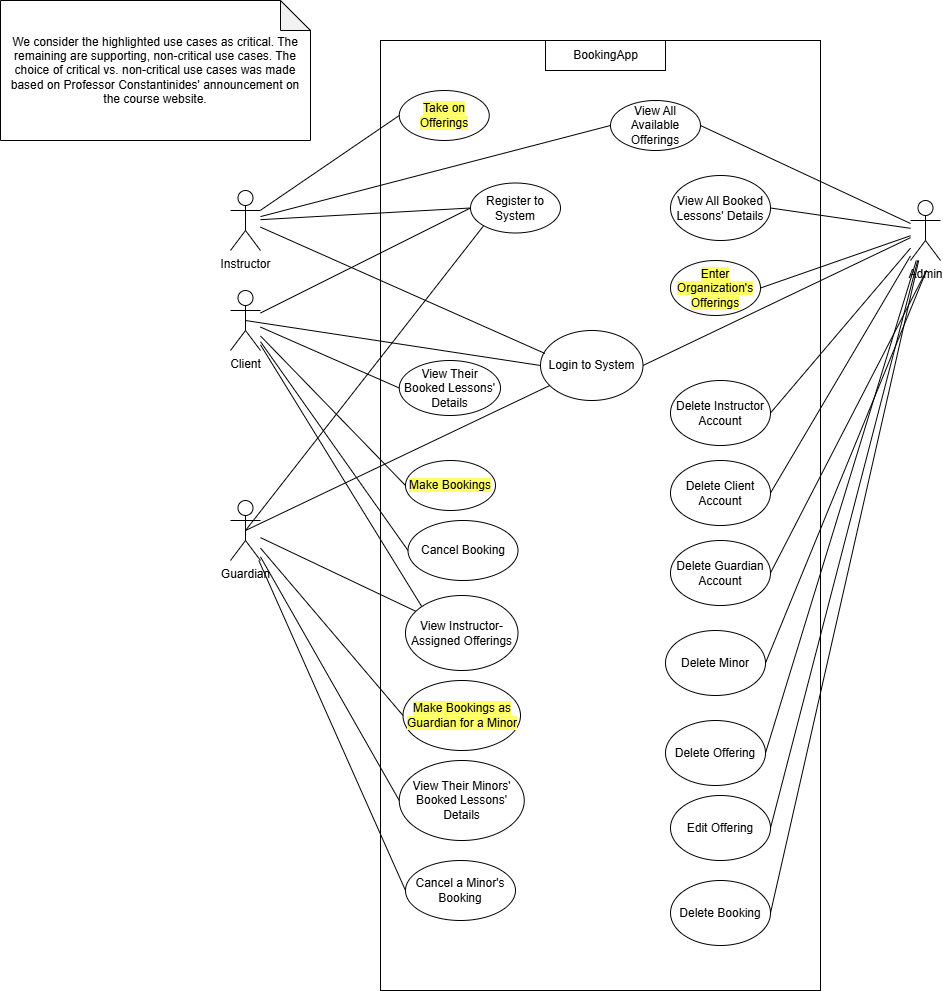

The diagram above was exported from draw.io. Its source (the exported page's mxGraphModel, read from the mxfile embedded in the PNG):
<mxGraphModel dx="1804" dy="558" grid="1" gridSize="10" guides="1" tooltips="1" connect="1" arrows="1" fold="1" page="1" pageScale="1" pageWidth="850" pageHeight="1100" math="0" shadow="0">
  <root>
    <mxCell id="0" />
    <mxCell id="1" parent="0" />
    <mxCell id="NJYt_cSEDjtvAGryxD8u-1" value="" style="rounded=0;whiteSpace=wrap;html=1;" parent="1" vertex="1">
      <mxGeometry x="260" y="70" width="440" height="950" as="geometry" />
    </mxCell>
    <mxCell id="NJYt_cSEDjtvAGryxD8u-3" value="" style="rounded=0;whiteSpace=wrap;html=1;" parent="1" vertex="1">
      <mxGeometry x="425" y="70" width="120" height="30" as="geometry" />
    </mxCell>
    <mxCell id="NJYt_cSEDjtvAGryxD8u-4" value="BookingApp" style="text;html=1;align=center;verticalAlign=middle;whiteSpace=wrap;rounded=0;" parent="1" vertex="1">
      <mxGeometry x="447.5" y="70" width="75" height="30" as="geometry" />
    </mxCell>
    <mxCell id="NJYt_cSEDjtvAGryxD8u-7" style="edgeStyle=orthogonalEdgeStyle;rounded=0;orthogonalLoop=1;jettySize=auto;html=1;exitX=0.5;exitY=1;exitDx=0;exitDy=0;" parent="1" source="NJYt_cSEDjtvAGryxD8u-3" target="NJYt_cSEDjtvAGryxD8u-3" edge="1">
      <mxGeometry relative="1" as="geometry" />
    </mxCell>
    <mxCell id="NJYt_cSEDjtvAGryxD8u-8" value="Instructor" style="shape=umlActor;verticalLabelPosition=bottom;verticalAlign=top;html=1;outlineConnect=0;" parent="1" vertex="1">
      <mxGeometry x="110" y="220" width="30" height="60" as="geometry" />
    </mxCell>
    <mxCell id="NJYt_cSEDjtvAGryxD8u-15" value="Client" style="shape=umlActor;verticalLabelPosition=bottom;verticalAlign=top;html=1;outlineConnect=0;" parent="1" vertex="1">
      <mxGeometry x="110" y="320" width="30" height="60" as="geometry" />
    </mxCell>
    <mxCell id="NJYt_cSEDjtvAGryxD8u-16" value="Admin" style="shape=umlActor;verticalLabelPosition=bottom;verticalAlign=top;html=1;outlineConnect=0;" parent="1" vertex="1">
      <mxGeometry x="790" y="230" width="30" height="60" as="geometry" />
    </mxCell>
    <mxCell id="NJYt_cSEDjtvAGryxD8u-17" value="Register to System" style="ellipse;whiteSpace=wrap;html=1;" parent="1" vertex="1">
      <mxGeometry x="350" y="212.5" width="90" height="50" as="geometry" />
    </mxCell>
    <mxCell id="NJYt_cSEDjtvAGryxD8u-20" value="" style="endArrow=none;html=1;rounded=0;entryX=0;entryY=0.5;entryDx=0;entryDy=0;" parent="1" source="NJYt_cSEDjtvAGryxD8u-8" target="NJYt_cSEDjtvAGryxD8u-17" edge="1">
      <mxGeometry width="50" height="50" relative="1" as="geometry">
        <mxPoint x="390" y="480" as="sourcePoint" />
        <mxPoint x="440" y="430" as="targetPoint" />
      </mxGeometry>
    </mxCell>
    <mxCell id="NJYt_cSEDjtvAGryxD8u-21" value="" style="endArrow=none;html=1;rounded=0;entryX=0;entryY=0.5;entryDx=0;entryDy=0;" parent="1" source="NJYt_cSEDjtvAGryxD8u-15" target="NJYt_cSEDjtvAGryxD8u-17" edge="1">
      <mxGeometry width="50" height="50" relative="1" as="geometry">
        <mxPoint x="140" y="368.7050359712231" as="sourcePoint" />
        <mxPoint x="440" y="430" as="targetPoint" />
      </mxGeometry>
    </mxCell>
    <mxCell id="NJYt_cSEDjtvAGryxD8u-22" value="&lt;span style=&quot;background-color: rgb(255, 255, 102);&quot;&gt;Take on Offerings&lt;/span&gt;" style="ellipse;whiteSpace=wrap;html=1;" parent="1" vertex="1">
      <mxGeometry x="278.75" y="120" width="90" height="50" as="geometry" />
    </mxCell>
    <mxCell id="NJYt_cSEDjtvAGryxD8u-23" value="" style="endArrow=none;html=1;rounded=0;entryX=0;entryY=0.5;entryDx=0;entryDy=0;" parent="1" source="NJYt_cSEDjtvAGryxD8u-8" target="NJYt_cSEDjtvAGryxD8u-22" edge="1">
      <mxGeometry width="50" height="50" relative="1" as="geometry">
        <mxPoint x="390" y="390" as="sourcePoint" />
        <mxPoint x="440" y="340" as="targetPoint" />
      </mxGeometry>
    </mxCell>
    <mxCell id="NJYt_cSEDjtvAGryxD8u-25" value="View All Available Offerings" style="ellipse;whiteSpace=wrap;html=1;" parent="1" vertex="1">
      <mxGeometry x="490" y="130" width="90" height="50" as="geometry" />
    </mxCell>
    <mxCell id="NJYt_cSEDjtvAGryxD8u-26" value="" style="endArrow=none;html=1;rounded=0;entryX=0;entryY=0.5;entryDx=0;entryDy=0;" parent="1" source="NJYt_cSEDjtvAGryxD8u-8" target="NJYt_cSEDjtvAGryxD8u-25" edge="1">
      <mxGeometry width="50" height="50" relative="1" as="geometry">
        <mxPoint x="140" y="135" as="sourcePoint" />
        <mxPoint x="440" y="250" as="targetPoint" />
      </mxGeometry>
    </mxCell>
    <mxCell id="NJYt_cSEDjtvAGryxD8u-27" value="&lt;span style=&quot;background-color: rgb(255, 255, 255);&quot;&gt;View Instructor-Assigned Offerings&lt;/span&gt;" style="ellipse;whiteSpace=wrap;html=1;" parent="1" vertex="1">
      <mxGeometry x="285" y="625" width="112.5" height="75" as="geometry" />
    </mxCell>
    <mxCell id="NJYt_cSEDjtvAGryxD8u-28" value="" style="endArrow=none;html=1;rounded=0;entryX=0;entryY=0;entryDx=0;entryDy=0;" parent="1" source="NJYt_cSEDjtvAGryxD8u-15" target="NJYt_cSEDjtvAGryxD8u-27" edge="1">
      <mxGeometry width="50" height="50" relative="1" as="geometry">
        <mxPoint x="390" y="300" as="sourcePoint" />
        <mxPoint x="440" y="250" as="targetPoint" />
      </mxGeometry>
    </mxCell>
    <mxCell id="NJYt_cSEDjtvAGryxD8u-30" value="" style="endArrow=none;html=1;rounded=0;entryX=0;entryY=0.5;entryDx=0;entryDy=0;" parent="1" source="NJYt_cSEDjtvAGryxD8u-15" target="NJYt_cSEDjtvAGryxD8u-29" edge="1">
      <mxGeometry width="50" height="50" relative="1" as="geometry">
        <mxPoint x="390" y="300" as="sourcePoint" />
        <mxPoint x="440" y="250" as="targetPoint" />
      </mxGeometry>
    </mxCell>
    <mxCell id="NJYt_cSEDjtvAGryxD8u-32" value="&lt;span style=&quot;background-color: rgb(255, 255, 102);&quot;&gt;Make Bookings&lt;/span&gt;" style="ellipse;whiteSpace=wrap;html=1;" parent="1" vertex="1">
      <mxGeometry x="285" y="490" width="90" height="50" as="geometry" />
    </mxCell>
    <mxCell id="NJYt_cSEDjtvAGryxD8u-33" value="&lt;span style=&quot;background-color: rgb(255, 255, 102);&quot;&gt;Make Bookings as Guardian for a Minor&lt;/span&gt;" style="ellipse;whiteSpace=wrap;html=1;" parent="1" vertex="1">
      <mxGeometry x="282.5" y="710" width="117.5" height="70" as="geometry" />
    </mxCell>
    <mxCell id="NJYt_cSEDjtvAGryxD8u-34" value="" style="endArrow=none;html=1;rounded=0;entryX=0;entryY=0.5;entryDx=0;entryDy=0;" parent="1" source="NJYt_cSEDjtvAGryxD8u-15" target="NJYt_cSEDjtvAGryxD8u-32" edge="1">
      <mxGeometry width="50" height="50" relative="1" as="geometry">
        <mxPoint x="140" y="375.07042253521126" as="sourcePoint" />
        <mxPoint x="440" y="490" as="targetPoint" />
      </mxGeometry>
    </mxCell>
    <mxCell id="NJYt_cSEDjtvAGryxD8u-36" value="" style="endArrow=none;html=1;rounded=0;exitX=1;exitY=0.5;exitDx=0;exitDy=0;" parent="1" source="NJYt_cSEDjtvAGryxD8u-25" target="NJYt_cSEDjtvAGryxD8u-16" edge="1">
      <mxGeometry width="50" height="50" relative="1" as="geometry">
        <mxPoint x="390" y="240" as="sourcePoint" />
        <mxPoint x="440" y="190" as="targetPoint" />
      </mxGeometry>
    </mxCell>
    <mxCell id="NJYt_cSEDjtvAGryxD8u-37" value="&lt;span style=&quot;background-color: rgb(255, 255, 102);&quot;&gt;Enter Organization's Offerings&lt;/span&gt;" style="ellipse;whiteSpace=wrap;html=1;" parent="1" vertex="1">
      <mxGeometry x="550" y="290" width="90" height="55" as="geometry" />
    </mxCell>
    <mxCell id="NJYt_cSEDjtvAGryxD8u-38" value="Delete Instructor Account" style="ellipse;whiteSpace=wrap;html=1;" parent="1" vertex="1">
      <mxGeometry x="550" y="410" width="100" height="65" as="geometry" />
    </mxCell>
    <mxCell id="NJYt_cSEDjtvAGryxD8u-39" value="View All Booked Lessons' Details" style="ellipse;whiteSpace=wrap;html=1;" parent="1" vertex="1">
      <mxGeometry x="550" y="205" width="100" height="65" as="geometry" />
    </mxCell>
    <mxCell id="NJYt_cSEDjtvAGryxD8u-40" value="" style="endArrow=none;html=1;rounded=0;entryX=1;entryY=0.5;entryDx=0;entryDy=0;" parent="1" source="NJYt_cSEDjtvAGryxD8u-16" target="NJYt_cSEDjtvAGryxD8u-39" edge="1">
      <mxGeometry width="50" height="50" relative="1" as="geometry">
        <mxPoint x="390" y="280" as="sourcePoint" />
        <mxPoint x="440" y="230" as="targetPoint" />
      </mxGeometry>
    </mxCell>
    <mxCell id="AEjOl8XH6c3BlYWR8jCu-1" value="" style="endArrow=none;html=1;rounded=0;exitX=1;exitY=0.5;exitDx=0;exitDy=0;" parent="1" source="NJYt_cSEDjtvAGryxD8u-37" target="NJYt_cSEDjtvAGryxD8u-16" edge="1">
      <mxGeometry width="50" height="50" relative="1" as="geometry">
        <mxPoint x="370" y="270" as="sourcePoint" />
        <mxPoint x="420" y="220" as="targetPoint" />
      </mxGeometry>
    </mxCell>
    <mxCell id="AEjOl8XH6c3BlYWR8jCu-2" value="" style="endArrow=none;html=1;rounded=0;exitX=1;exitY=0.5;exitDx=0;exitDy=0;" parent="1" source="NJYt_cSEDjtvAGryxD8u-38" target="NJYt_cSEDjtvAGryxD8u-16" edge="1">
      <mxGeometry width="50" height="50" relative="1" as="geometry">
        <mxPoint x="370" y="270" as="sourcePoint" />
        <mxPoint x="420" y="220" as="targetPoint" />
      </mxGeometry>
    </mxCell>
    <mxCell id="QuV7ogbP-YhtBV3hdmDa-1" value="Login to System" style="ellipse;whiteSpace=wrap;html=1;" parent="1" vertex="1">
      <mxGeometry x="420" y="360" width="102.5" height="70" as="geometry" />
    </mxCell>
    <mxCell id="QuV7ogbP-YhtBV3hdmDa-2" value="" style="endArrow=none;html=1;rounded=0;entryX=0;entryY=0.5;entryDx=0;entryDy=0;exitX=0.5;exitY=0.5;exitDx=0;exitDy=0;exitPerimeter=0;" parent="1" source="NJYt_cSEDjtvAGryxD8u-15" target="QuV7ogbP-YhtBV3hdmDa-1" edge="1">
      <mxGeometry width="50" height="50" relative="1" as="geometry">
        <mxPoint x="150" y="413" as="sourcePoint" />
        <mxPoint x="296" y="488" as="targetPoint" />
      </mxGeometry>
    </mxCell>
    <mxCell id="QuV7ogbP-YhtBV3hdmDa-3" value="" style="endArrow=none;html=1;rounded=0;entryX=0.042;entryY=0.327;entryDx=0;entryDy=0;entryPerimeter=0;" parent="1" source="NJYt_cSEDjtvAGryxD8u-8" target="QuV7ogbP-YhtBV3hdmDa-1" edge="1">
      <mxGeometry width="50" height="50" relative="1" as="geometry">
        <mxPoint x="135" y="405" as="sourcePoint" />
        <mxPoint x="300" y="400" as="targetPoint" />
      </mxGeometry>
    </mxCell>
    <mxCell id="QuV7ogbP-YhtBV3hdmDa-4" value="" style="endArrow=none;html=1;rounded=0;exitX=1;exitY=0.5;exitDx=0;exitDy=0;" parent="1" source="QuV7ogbP-YhtBV3hdmDa-1" target="NJYt_cSEDjtvAGryxD8u-16" edge="1">
      <mxGeometry width="50" height="50" relative="1" as="geometry">
        <mxPoint x="590" y="343" as="sourcePoint" />
        <mxPoint x="730" y="196" as="targetPoint" />
      </mxGeometry>
    </mxCell>
    <mxCell id="0wgOmWiIg92bYx2uxw98-1" value="Delete Offering" style="ellipse;whiteSpace=wrap;html=1;" parent="1" vertex="1">
      <mxGeometry x="545" y="750" width="100" height="65" as="geometry" />
    </mxCell>
    <mxCell id="0wgOmWiIg92bYx2uxw98-2" value="Delete Booking" style="ellipse;whiteSpace=wrap;html=1;" parent="1" vertex="1">
      <mxGeometry x="550" y="910" width="100" height="65" as="geometry" />
    </mxCell>
    <mxCell id="0wgOmWiIg92bYx2uxw98-3" value="" style="endArrow=none;html=1;rounded=0;exitX=1;exitY=0.5;exitDx=0;exitDy=0;" parent="1" source="0wgOmWiIg92bYx2uxw98-1" target="NJYt_cSEDjtvAGryxD8u-16" edge="1">
      <mxGeometry width="50" height="50" relative="1" as="geometry">
        <mxPoint x="590" y="383" as="sourcePoint" />
        <mxPoint x="730" y="200" as="targetPoint" />
      </mxGeometry>
    </mxCell>
    <mxCell id="0wgOmWiIg92bYx2uxw98-4" value="" style="endArrow=none;html=1;rounded=0;exitX=1;exitY=0.5;exitDx=0;exitDy=0;" parent="1" source="0wgOmWiIg92bYx2uxw98-2" target="NJYt_cSEDjtvAGryxD8u-16" edge="1">
      <mxGeometry width="50" height="50" relative="1" as="geometry">
        <mxPoint x="595" y="463" as="sourcePoint" />
        <mxPoint x="740" y="210" as="targetPoint" />
      </mxGeometry>
    </mxCell>
    <mxCell id="0wgOmWiIg92bYx2uxw98-8" value="Cancel Booking" style="ellipse;whiteSpace=wrap;html=1;" parent="1" vertex="1">
      <mxGeometry x="287.5" y="550" width="110" height="60" as="geometry" />
    </mxCell>
    <mxCell id="0wgOmWiIg92bYx2uxw98-9" value="" style="endArrow=none;html=1;rounded=0;entryX=0;entryY=0.5;entryDx=0;entryDy=0;" parent="1" source="NJYt_cSEDjtvAGryxD8u-15" target="0wgOmWiIg92bYx2uxw98-8" edge="1">
      <mxGeometry width="50" height="50" relative="1" as="geometry">
        <mxPoint x="150" y="428" as="sourcePoint" />
        <mxPoint x="301" y="660" as="targetPoint" />
      </mxGeometry>
    </mxCell>
    <mxCell id="0wgOmWiIg92bYx2uxw98-10" value="Edit Offering" style="ellipse;whiteSpace=wrap;html=1;" parent="1" vertex="1">
      <mxGeometry x="550" y="825" width="100" height="65" as="geometry" />
    </mxCell>
    <mxCell id="0wgOmWiIg92bYx2uxw98-13" value="" style="endArrow=none;html=1;rounded=0;exitX=1;exitY=0.5;exitDx=0;exitDy=0;" parent="1" source="0wgOmWiIg92bYx2uxw98-10" target="NJYt_cSEDjtvAGryxD8u-16" edge="1">
      <mxGeometry width="50" height="50" relative="1" as="geometry">
        <mxPoint x="595" y="463" as="sourcePoint" />
        <mxPoint x="740" y="288" as="targetPoint" />
      </mxGeometry>
    </mxCell>
    <mxCell id="yIJzn2MwuFhYIn6YxgDy-2" value="Guardian" style="shape=umlActor;verticalLabelPosition=bottom;verticalAlign=top;html=1;outlineConnect=0;" parent="1" vertex="1">
      <mxGeometry x="110" y="530" width="30" height="60" as="geometry" />
    </mxCell>
    <mxCell id="yIJzn2MwuFhYIn6YxgDy-7" value="" style="endArrow=none;html=1;rounded=0;" parent="1" source="yIJzn2MwuFhYIn6YxgDy-2" target="NJYt_cSEDjtvAGryxD8u-27" edge="1">
      <mxGeometry width="50" height="50" relative="1" as="geometry">
        <mxPoint x="410" y="590" as="sourcePoint" />
        <mxPoint x="460" y="540" as="targetPoint" />
      </mxGeometry>
    </mxCell>
    <mxCell id="yIJzn2MwuFhYIn6YxgDy-8" value="View Their Minors' Booked Lessons' Details" style="ellipse;whiteSpace=wrap;html=1;" parent="1" vertex="1">
      <mxGeometry x="278.75" y="790" width="125" height="80" as="geometry" />
    </mxCell>
    <mxCell id="yIJzn2MwuFhYIn6YxgDy-9" value="" style="endArrow=none;html=1;rounded=0;entryX=0;entryY=0.5;entryDx=0;entryDy=0;" parent="1" source="yIJzn2MwuFhYIn6YxgDy-2" target="NJYt_cSEDjtvAGryxD8u-33" edge="1">
      <mxGeometry width="50" height="50" relative="1" as="geometry">
        <mxPoint x="150" y="610" as="sourcePoint" />
        <mxPoint x="298" y="656" as="targetPoint" />
      </mxGeometry>
    </mxCell>
    <mxCell id="yIJzn2MwuFhYIn6YxgDy-10" value="" style="endArrow=none;html=1;rounded=0;entryX=0;entryY=0.5;entryDx=0;entryDy=0;" parent="1" source="yIJzn2MwuFhYIn6YxgDy-2" target="yIJzn2MwuFhYIn6YxgDy-8" edge="1">
      <mxGeometry width="50" height="50" relative="1" as="geometry">
        <mxPoint x="60" y="670" as="sourcePoint" />
        <mxPoint x="193" y="810" as="targetPoint" />
      </mxGeometry>
    </mxCell>
    <mxCell id="yIJzn2MwuFhYIn6YxgDy-12" value="" style="endArrow=none;html=1;rounded=0;exitX=0.5;exitY=0.5;exitDx=0;exitDy=0;exitPerimeter=0;" parent="1" source="yIJzn2MwuFhYIn6YxgDy-2" target="QuV7ogbP-YhtBV3hdmDa-1" edge="1">
      <mxGeometry width="50" height="50" relative="1" as="geometry">
        <mxPoint x="150" y="610" as="sourcePoint" />
        <mxPoint x="298" y="656" as="targetPoint" />
      </mxGeometry>
    </mxCell>
    <mxCell id="NJYt_cSEDjtvAGryxD8u-29" value="View Their Booked Lessons' Details" style="ellipse;whiteSpace=wrap;html=1;" parent="1" vertex="1">
      <mxGeometry x="278.75" y="390" width="101.25" height="55" as="geometry" />
    </mxCell>
    <mxCell id="yIJzn2MwuFhYIn6YxgDy-14" value="" style="endArrow=none;html=1;rounded=0;exitX=0.5;exitY=0.5;exitDx=0;exitDy=0;exitPerimeter=0;entryX=0;entryY=1;entryDx=0;entryDy=0;" parent="1" source="yIJzn2MwuFhYIn6YxgDy-2" target="NJYt_cSEDjtvAGryxD8u-17" edge="1">
      <mxGeometry width="50" height="50" relative="1" as="geometry">
        <mxPoint x="150" y="610" as="sourcePoint" />
        <mxPoint x="298" y="656" as="targetPoint" />
      </mxGeometry>
    </mxCell>
    <mxCell id="yIJzn2MwuFhYIn6YxgDy-15" value="Cancel a Minor's Booking" style="ellipse;whiteSpace=wrap;html=1;" parent="1" vertex="1">
      <mxGeometry x="285" y="890" width="110" height="60" as="geometry" />
    </mxCell>
    <mxCell id="yIJzn2MwuFhYIn6YxgDy-16" value="" style="endArrow=none;html=1;rounded=0;entryX=0;entryY=0.5;entryDx=0;entryDy=0;" parent="1" source="yIJzn2MwuFhYIn6YxgDy-2" target="yIJzn2MwuFhYIn6YxgDy-15" edge="1">
      <mxGeometry width="50" height="50" relative="1" as="geometry">
        <mxPoint x="150" y="628" as="sourcePoint" />
        <mxPoint x="289" y="840" as="targetPoint" />
      </mxGeometry>
    </mxCell>
    <mxCell id="yIJzn2MwuFhYIn6YxgDy-17" value="We consider the highlighted use cases as critical. The remaining are supporting, non-critical use cases. The choice of critical vs. non-critical use cases was made based on Professor&amp;nbsp;Constantinides' announcement on the course website." style="shape=note;whiteSpace=wrap;html=1;backgroundOutline=1;darkOpacity=0.05;" parent="1" vertex="1">
      <mxGeometry x="-120" y="30" width="310" height="140" as="geometry" />
    </mxCell>
    <mxCell id="yIJzn2MwuFhYIn6YxgDy-18" value="Delete Client Account" style="ellipse;whiteSpace=wrap;html=1;" parent="1" vertex="1">
      <mxGeometry x="550" y="490" width="100" height="65" as="geometry" />
    </mxCell>
    <mxCell id="yIJzn2MwuFhYIn6YxgDy-19" value="" style="endArrow=none;html=1;rounded=0;exitX=1;exitY=0.5;exitDx=0;exitDy=0;" parent="1" source="yIJzn2MwuFhYIn6YxgDy-18" target="NJYt_cSEDjtvAGryxD8u-16" edge="1">
      <mxGeometry width="50" height="50" relative="1" as="geometry">
        <mxPoint x="660" y="453" as="sourcePoint" />
        <mxPoint x="800" y="288" as="targetPoint" />
      </mxGeometry>
    </mxCell>
    <mxCell id="xyyyP2KyyX_DLm8rPxqD-1" value="Delete Guardian Account" style="ellipse;whiteSpace=wrap;html=1;" parent="1" vertex="1">
      <mxGeometry x="550" y="570" width="100" height="65" as="geometry" />
    </mxCell>
    <mxCell id="xyyyP2KyyX_DLm8rPxqD-2" value="Delete Minor" style="ellipse;whiteSpace=wrap;html=1;" parent="1" vertex="1">
      <mxGeometry x="545" y="660" width="100" height="65" as="geometry" />
    </mxCell>
    <mxCell id="xyyyP2KyyX_DLm8rPxqD-3" value="" style="endArrow=none;html=1;rounded=0;exitX=1;exitY=0.5;exitDx=0;exitDy=0;" parent="1" source="xyyyP2KyyX_DLm8rPxqD-1" edge="1">
      <mxGeometry width="50" height="50" relative="1" as="geometry">
        <mxPoint x="655" y="793" as="sourcePoint" />
        <mxPoint x="806" y="300" as="targetPoint" />
      </mxGeometry>
    </mxCell>
    <mxCell id="xyyyP2KyyX_DLm8rPxqD-4" value="" style="endArrow=none;html=1;rounded=0;exitX=1;exitY=0.5;exitDx=0;exitDy=0;" parent="1" source="xyyyP2KyyX_DLm8rPxqD-2" edge="1">
      <mxGeometry width="50" height="50" relative="1" as="geometry">
        <mxPoint x="655" y="793" as="sourcePoint" />
        <mxPoint x="806" y="300" as="targetPoint" />
      </mxGeometry>
    </mxCell>
  </root>
</mxGraphModel>